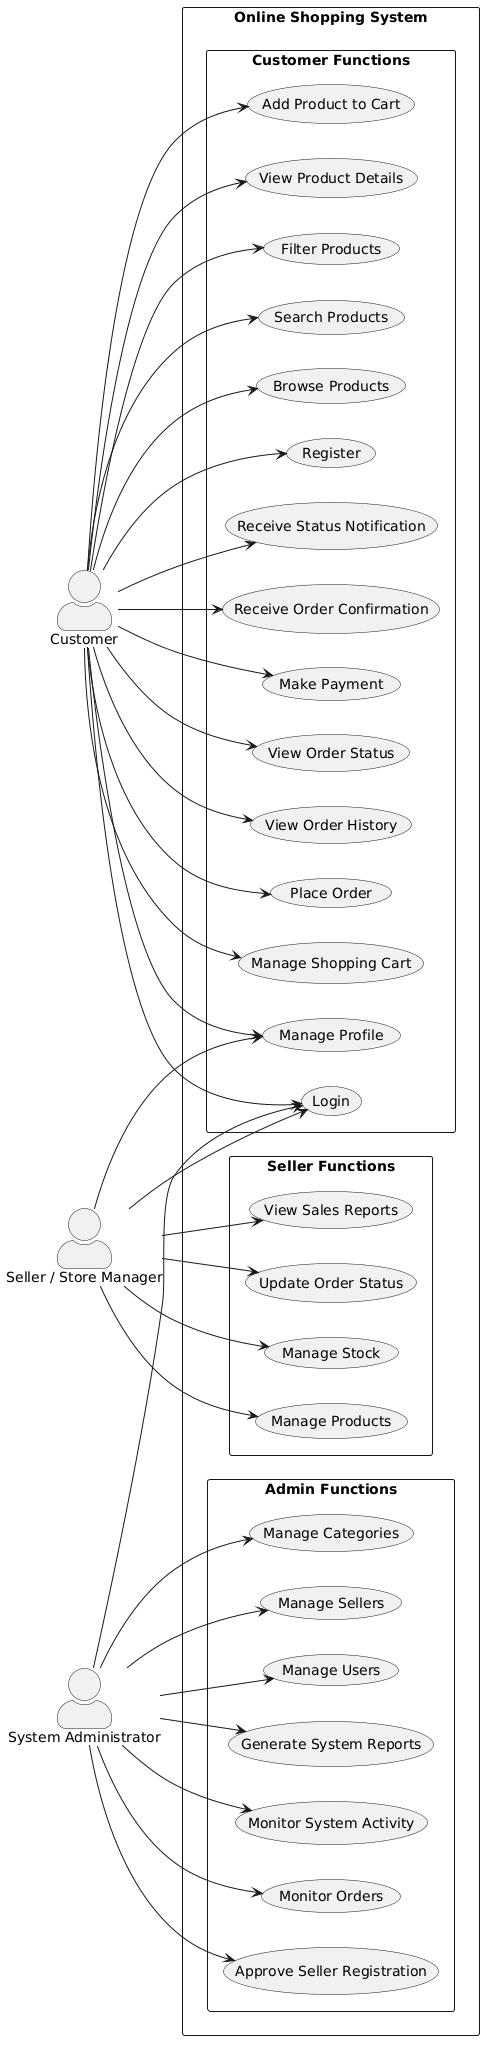

The diagram above was rendered by PlantUML. Its source (embedded in the PNG):
@startuml
left to right direction

skinparam packageStyle rectangle
skinparam actorStyle awesome

actor Customer
actor "Seller / Store Manager" as Seller
actor "System Administrator" as Admin

rectangle "Online Shopping System" {

  package "Customer Functions" {
    usecase "Register" as UC1
    usecase "Login" as UC2
    usecase "Manage Profile" as UC3

    usecase "Browse Products" as UC4
    usecase "Search Products" as UC5
    usecase "Filter Products" as UC6
    usecase "View Product Details" as UC7

    usecase "Add Product to Cart" as UC8
    usecase "Manage Shopping Cart" as UC9
    usecase "Place Order" as UC10
    usecase "View Order History" as UC11
    usecase "View Order Status" as UC12

    usecase "Make Payment" as UC13
    usecase "Receive Order Confirmation" as UC14
    usecase "Receive Status Notification" as UC15
  }

  package "Seller Functions" {
    usecase "Manage Products" as UC16
    usecase "Manage Stock" as UC17
    usecase "Update Order Status" as UC18
    usecase "View Sales Reports" as UC19
  }

  package "Admin Functions" {
    usecase "Manage Users" as UC20
    usecase "Manage Sellers" as UC21
    usecase "Manage Categories" as UC22
    usecase "Approve Seller Registration" as UC23
    usecase "Monitor Orders" as UC24
    usecase "Monitor System Activity" as UC25
    usecase "Generate System Reports" as UC26
  }
}

' Customer
Customer --> UC1
Customer --> UC2
Customer --> UC3
Customer --> UC4
Customer --> UC5
Customer --> UC6
Customer --> UC7
Customer --> UC8
Customer --> UC9
Customer --> UC10
Customer --> UC11
Customer --> UC12
Customer --> UC13
Customer --> UC14
Customer --> UC15

' Seller
Seller --> UC2
Seller --> UC3
Seller --> UC16
Seller --> UC17
Seller --> UC18
Seller --> UC19

' Administrator
Admin --> UC2
Admin --> UC20
Admin --> UC21
Admin --> UC22
Admin --> UC23
Admin --> UC24
Admin --> UC25
Admin --> UC26
@enduml